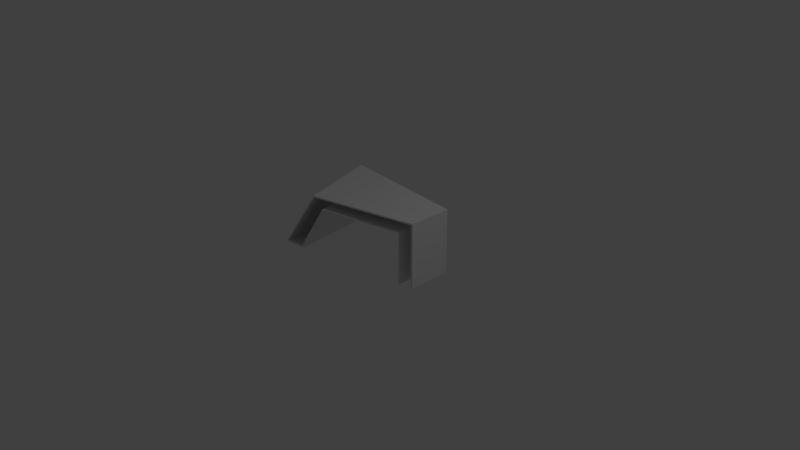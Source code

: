 # Source: Table.blend  (saved by Blender 2.78.0; exported with 4.5.12 LTS)
import bpy
from mathutils import Matrix  # noqa: F401  (used for matrix-valued properties, if any)

bpy.ops.wm.read_factory_settings(use_empty=True)
scene = bpy.context.scene
scene.name = 'Scene'

# ---- collections
col_collection_1 = bpy.data.collections.new('Collection 1'); scene.collection.children.link(col_collection_1)

# ---- materials (node trees are filled in below, after node groups)
mat_material = bpy.data.materials.new('Material')
mat_material.alpha_threshold = 0.0
mat_material.use_transparent_shadow = False
mat_material.roughness = 0.5
mat_material.line_color = (0.0, 0.0, 0.0, 1.0)

# ---- material node trees

# ---- world
world_world = bpy.data.worlds.new('World'); scene.world = world_world
world_world.color = (0.05088, 0.05088, 0.05088)
world_world.use_sun_shadow = False
world_world.sun_shadow_jitter_overblur = 0.0
world_world.cycles.sampling_method = 'MANUAL'

# ---- cameras
cam_camera = bpy.data.cameras.new('Camera')
cam_camera.clip_end = 100.0
cam_camera.lens = 35.0
cam_camera.sensor_width = 32.0
cam_camera.sensor_height = 18.0
cam_camera.ortho_scale = 7.314
cam_camera.dof.focus_distance = 0.0
cam_camera.dof.aperture_fstop = 128.0

# ---- lights
light_lamp = bpy.data.lights.new('Lamp', 'POINT')
light_lamp.transmission_factor = 0.0
light_lamp.cutoff_distance = 30.0
light_lamp.energy = 100.0
light_lamp.shadow_buffer_clip_start = 1.001
light_lamp.shadow_soft_size = 0.1
light_lamp.shadow_maximum_resolution = 0.006
light_lamp.use_absolute_resolution = True

# ---- meshes
me_cube_002 = bpy.data.meshes.new('Cube.002')
me_cube_002.from_pydata([(-0.255, 0.7174, 0.5303), (-0.2794, 0.6817, 0.5306), (-0.4029, 0.719, -0.5545), (-0.4273, 0.6834, -0.5541), (-0.3893, 0.6909, -0.5479), (-0.2221, 0.7169, 0.5225), (-0.3699, 0.7185, -0.5492), (-0.2428, 0.6975, 0.5208), (-0.8248, 0.02448, -0.5272), (-0.8485, 0.03895, -0.5322), (-0.7105, 0.02284, 0.5106), (-0.7316, 0.02325, 0.5182), (0.7907, 0.6765, -0.3615), (0.8229, 0.699, 0.2431), (0.8113, 0.7007, -0.3606), (0.8047, 0.6832, 0.2451), (0.788, -0.01168, -0.3606), (0.8229, -0.01168, 0.2431), (0.8113, -0.01168, -0.3606), (0.8044, -0.01168, 0.2431), (1.0, -0.01125, 0.1979), (1.0, -0.01125, -0.3821), (1.0, 0.852, -0.3821), (1.0, 0.852, 0.1979), (-1.0, 0.02532, 0.5478), (-1.0, 0.02532, -0.5478), (-0.4096, 0.852, 0.5387), (-0.7583, 0.852, -0.5478), (0.9781, -0.01125, 0.2053), (0.9617, -0.01125, -0.3821), (0.9648, 0.8271, -0.3821), (0.975, 0.8298, 0.2027), (-0.9903, 0.02083, 0.5463), (-0.9804, 0.02256, -0.5478), (-0.3998, 0.8306, 0.5362), (-0.7421, 0.8266, -0.5487), (-0.8315, 0.0009935, -0.527), (-0.8552, 0.001398, -0.5321), (-0.7173, -0.0006427, 0.5107), (-0.7384, -0.0002381, 0.5183), (-1.007, 0.001838, 0.5479), (-1.007, 0.001838, -0.5477), (-0.988, -0.002654, 0.5464), (-0.9872, -0.0009256, -0.5477)], [], [(5, 6, 2, 0), (6, 4, 3, 2), (0, 2, 3, 1), (0, 1, 7, 5), (4, 7, 10, 8), (14, 12, 4, 6), (13, 14, 6, 5), (32, 24, 40, 42), (1, 3, 9, 11), (3, 4, 8, 9), (7, 1, 11, 10), (5, 7, 15, 13), (7, 4, 12, 15), (15, 12, 16, 19), (12, 14, 18, 16), (13, 15, 19, 17), (14, 13, 17, 18), (21, 22, 23, 20), (22, 27, 26, 23), (24, 26, 27), (25, 24, 27), (29, 28, 31, 30), (30, 31, 34, 35), (32, 35, 34), (33, 35, 32), (22, 21, 29, 30), (10, 11, 39, 38), (21, 20, 28, 29), (26, 24, 32, 34), (25, 27, 35, 33), (27, 22, 30, 35), (23, 26, 34, 31), (20, 23, 31, 28), (8, 10, 38, 36), (39, 37, 36, 38), (40, 41, 43, 42), (37, 43, 42, 39), (24, 25, 41, 40), (9, 37, 43, 33), (25, 33, 43, 41), (9, 8, 36, 37), (32, 42, 39, 11), (9, 33, 32, 11)])
_uv = me_cube_002.uv_layers.new(name='UVMap')
_uv.uv.foreach_set('vector', [0.0007571, 0.6512, 0.2513, 0.6516, 0.2535, 0.659, 0.0, 0.659, 0.4333, 0.5213, 0.4269, 0.5168, 0.4252, 0.5079, 0.4335, 0.5136, 0.7761, 0.7227, 0.7796, 0.4712, 0.7886, 0.4712, 0.7851, 0.7227, 0.5568, 0.1709, 0.5651, 0.1653, 0.5615, 0.1741, 0.5569, 0.1787, 0.7788, 0.971, 0.7761, 0.7227, 0.946, 0.73, 0.9459, 0.971, 0.4283, 0.7976, 0.4227, 0.7928, 0.4269, 0.5168, 0.4333, 0.5213, 0.03217, 0.4028, 0.171, 0.3866, 0.2513, 0.6516, 0.0007571, 0.6512, 0.7205, 0.003799, 0.7195, 0.001532, 0.725, 0.0, 0.7259, 0.004318, 0.7851, 0.7227, 0.7886, 0.4712, 0.9501, 0.4747, 0.9508, 0.7182, 0.4252, 0.5079, 0.4269, 0.5168, 0.2721, 0.4169, 0.2754, 0.4113, 0.5615, 0.1741, 0.5651, 0.1653, 0.7193, 0.06371, 0.7195, 0.06884, 0.5569, 0.1787, 0.5615, 0.1741, 0.5658, 0.4246, 0.5621, 0.4288, 0.7761, 0.7359, 0.5263, 0.7359, 0.6061, 0.4712, 0.7457, 0.487, 0.2635, 0.8406, 0.404, 0.8422, 0.404, 1.0, 0.2642, 0.9999, 0.4227, 0.7928, 0.4283, 0.7976, 0.2635, 0.7976, 0.2635, 0.7922, 0.5621, 0.4288, 0.5658, 0.4246, 0.7259, 0.4247, 0.7259, 0.4289, 1.0, 0.4168, 0.8602, 0.4163, 0.8602, 0.2534, 1.0, 0.2536, 0.8602, 0.2539, 0.8602, 0.4518, 0.7259, 0.4512, 0.7259, 0.2534, 0.133, 0.3866, 0.0, 0.0, 0.2635, 0.01935, 0.2635, 0.3551, 0.2088, 0.9126, 0.0, 0.9125, 0.01055, 0.66, 0.208, 0.659, 0.2088, 0.9126, 0.01055, 0.66, 0.6624, 0.9285, 0.5263, 0.9285, 0.5265, 0.7359, 0.6619, 0.7363, 0.3942, 0.0, 0.5263, 0.02967, 0.5263, 0.3569, 0.2635, 0.3745, 0.9309, 0.0002831, 0.7388, 0.2533, 0.7259, 0.0, 0.9309, 0.2534, 0.7388, 0.2533, 0.9309, 0.0002831, 0.4637, 0.8406, 0.2641, 0.8406, 0.2641, 0.8318, 0.4579, 0.8325, 0.7195, 0.06884, 0.7193, 0.06371, 0.7248, 0.06218, 0.7249, 0.06731, 0.2535, 0.767, 0.2572, 0.6328, 0.2624, 0.6313, 0.2624, 0.7673, 0.5263, 0.1355, 0.7195, 0.001532, 0.7205, 0.003799, 0.5313, 0.1378, 0.2723, 0.3761, 0.4637, 0.4318, 0.4579, 0.4355, 0.2717, 0.3806, 0.4637, 0.4318, 0.4637, 0.8406, 0.4579, 0.8325, 0.4579, 0.4355, 0.527, 0.4711, 0.5263, 0.1355, 0.5313, 0.1378, 0.5321, 0.4652, 0.7259, 0.4712, 0.527, 0.4711, 0.5321, 0.4652, 0.7258, 0.4659, 0.9459, 0.971, 0.946, 0.73, 0.9516, 0.7301, 0.9515, 0.971, 0.2588, 0.3866, 0.2588, 0.6313, 0.2535, 0.6295, 0.2538, 0.3878, 0.5261, 0.6261, 0.5261, 0.8797, 0.5216, 0.8797, 0.5217, 0.6264, 0.491, 0.6296, 0.5216, 0.6261, 0.5216, 0.8793, 0.4637, 0.8728, 0.2088, 0.9126, 0.208, 0.659, 0.2136, 0.659, 0.2144, 0.9126, 0.2754, 0.4113, 0.2667, 0.4098, 0.2662, 0.379, 0.2717, 0.3806, 0.2723, 0.3761, 0.2717, 0.3806, 0.2662, 0.379, 0.2669, 0.3745, 0.2754, 0.4113, 0.2721, 0.4169, 0.2666, 0.4153, 0.2667, 0.4098, 0.7205, 0.003799, 0.7259, 0.004318, 0.7248, 0.06218, 0.7193, 0.06371, 0.4643, 0.3814, 0.4943, 0.3745, 0.524, 0.6261, 0.4637, 0.6261])
me_cube_002.materials.append(mat_material)
me_cube_002.use_remesh_preserve_volume = False
me_cube_002.use_remesh_preserve_attributes = False
me_cube_002.use_mirror_vertex_groups = False
me_cube_002.update()

# ---- objects
ob_cube_002 = bpy.data.objects.new('Cube.002', me_cube_002)
ob_lamp = bpy.data.objects.new('Lamp', light_lamp)
ob_camera = bpy.data.objects.new('Camera', cam_camera)

# ---- transforms, parenting, visibility, modifiers, constraints
ob_cube_002.location = (0.0, 0.0, 0.0)
ob_cube_002.rotation_euler = (1.571, -0.0, 0.0)
ob_cube_002.lock_rotations_4d = False
ob_cube_002.empty_display_type = 'ARROWS'
ob_cube_002.lineart.crease_threshold = 0.0
ob_lamp.location = (4.076, 1.005, 5.904)
ob_lamp.rotation_euler = (0.6503, 0.05522, 1.866)
ob_lamp.lock_rotations_4d = False
ob_lamp.empty_display_type = 'ARROWS'
ob_lamp.color = (0.0, 0.0, 0.0, 0.0)
ob_lamp.lineart.crease_threshold = 0.0
ob_camera.location = (7.481, -6.508, 5.344)
ob_camera.rotation_euler = (1.109, 0.0, 0.8149)
ob_camera.lock_rotations_4d = False
ob_camera.empty_display_type = 'ARROWS'
ob_camera.color = (0.0, 0.0, 0.0, 0.0)
ob_camera.display_type = 'WIRE'
ob_camera.lineart.crease_threshold = 0.0

# ---- collection membership
col_collection_1.objects.link(ob_cube_002)
col_collection_1.objects.link(ob_lamp)
col_collection_1.objects.link(ob_camera)

# ---- scene / render settings (as saved in the file)
scene.camera = ob_camera
scene.frame_start = 1; scene.frame_end = 250; scene.frame_set(1)
scene.render.engine = 'BLENDER_EEVEE_NEXT'
scene.render.resolution_percentage = 50
scene.render.dither_intensity = 0.0
scene.cycles.use_denoising = False
scene.cycles.samples = 128
scene.cycles.sampling_pattern = 'TABULATED_SOBOL'
scene.cycles.light_sampling_threshold = 0.0
scene.cycles.use_adaptive_sampling = False
scene.cycles.use_light_tree = False
scene.cycles.blur_glossy = 0.0
scene.cycles.sample_clamp_indirect = 0.0
scene.view_settings.view_transform = 'Standard'
bpy.context.view_layer.update()
